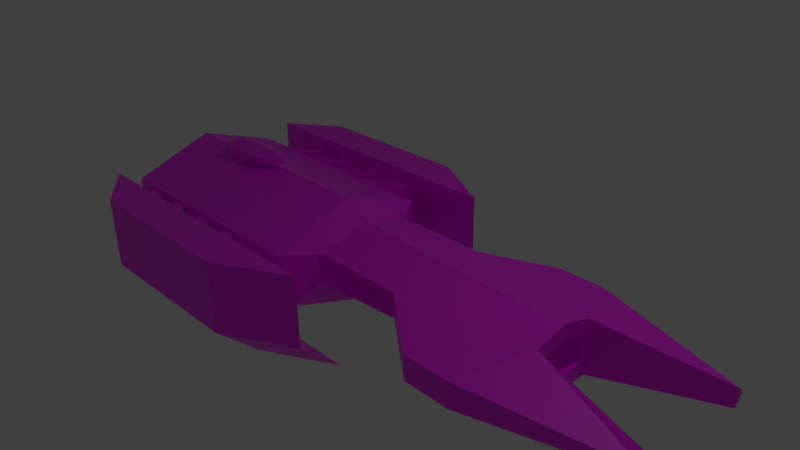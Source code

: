 # Source: endurer.blend  (saved by Blender 2.80.75; exported with 4.5.12 LTS)
import bpy
from mathutils import Matrix  # noqa: F401  (used for matrix-valued properties, if any)

bpy.ops.wm.read_factory_settings(use_empty=True)
scene = bpy.context.scene
scene.name = 'Scene'

# ---- collections
col_collection_1 = bpy.data.collections.new('Collection 1'); scene.collection.children.link(col_collection_1)

# ---- images (referenced by path relative to the original .blend; pixels are not part of the script)
import os
ASSET_DIR = os.environ.get("B2B_ASSET_DIR", "")  # directory of the original .blend (textures are referenced by path, not embedded)
HERE = os.path.dirname(os.path.abspath(__file__))  # packed textures are extracted next to this script under _unpacked/

def load_image(name, relpath, width, height, colorspace="sRGB"):
    """Load a texture the original file referenced (path relative to the .blend, or extracted next to this script)."""
    p = next((c for c in (os.path.join(HERE, relpath), os.path.join(ASSET_DIR, relpath)) if relpath and os.path.exists(c)), "")
    if p:
        img = bpy.data.images.load(p, check_existing=True)
        img.name = name
    else:  # same state as the original file: an image datablock whose file is absent (Cycles renders it pink)
        img = bpy.data.images.new(name, width, height)
        img.source = "FILE"
        img.filepath = "//" + (relpath or name)
    img.colorspace_settings.name = colorspace
    return img
img_untitled_003 = load_image('Untitled.003', '', 1024, 1024, 'sRGB')
img_untitled_001 = load_image('Untitled.001', '', 1024, 1024, 'sRGB')
img_untitled_004 = load_image('Untitled.004', '', 1024, 1024, 'sRGB')

# ---- materials (node trees are filled in below, after node groups)
mat_material = bpy.data.materials.new('Material')
mat_material.alpha_threshold = 0.0
mat_material.use_transparent_shadow = False
mat_material.roughness = 0.5
mat_material.line_color = (0.0, 0.0, 0.0, 1.0)

# ---- material node trees
mat_material.use_nodes = True; mat_material.node_tree.nodes.clear()
_N = mat_material.node_tree.nodes; _L = mat_material.node_tree.links
n0 = _N.new('ShaderNodeTexImage'); n0.name = 'Image Texture.002'; n0.location = (-560, -333)
n0.image = img_untitled_003
n1 = _N.new('ShaderNodeTexImage'); n1.name = 'Image Texture.001'; n1.location = (-597, -15)
n1.image = img_untitled_001
n2 = _N.new('ShaderNodeBsdfPrincipled'); n2.name = 'Principled BSDF.002'; n2.location = (-254, -443)
n2.hide = True
n2.distribution = 'GGX'
n2.subsurface_method = 'BURLEY'
n2.inputs[3].default_value = 1.45
n2.inputs[27].default_value = (0.0, 0.0, 0.0, 1.0)
n2.inputs[28].default_value = 1.0
n3 = _N.new('ShaderNodeBsdfPrincipled'); n3.name = 'Principled BSDF.001'; n3.location = (-239, -134)
n3.hide = True
n3.distribution = 'GGX'
n3.subsurface_method = 'BURLEY'
n3.inputs[3].default_value = 1.45
n3.inputs[27].default_value = (0.0, 0.0, 0.0, 1.0)
n3.inputs[28].default_value = 1.0
n4 = _N.new('ShaderNodeBsdfPrincipled'); n4.name = 'Principled BSDF'; n4.location = (-241, 173)
n4.hide = True
n4.distribution = 'GGX'
n4.subsurface_method = 'BURLEY'
n4.inputs[3].default_value = 1.45
n4.inputs[27].default_value = (0.0, 0.0, 0.0, 1.0)
n4.inputs[28].default_value = 1.0
n5 = _N.new('ShaderNodeMixShader'); n5.name = 'Mix Shader.001'; n5.location = (120, -233)
n6 = _N.new('ShaderNodeMixShader'); n6.name = 'Mix Shader'; n6.location = (135, 80)
n7 = _N.new('ShaderNodeOutputMaterial'); n7.name = 'Material Output'; n7.location = (472, -25)
n8 = _N.new('ShaderNodeTexImage'); n8.name = 'Image Texture'; n8.location = (-580, 271)
n8.image = img_untitled_004
_L.new(n8.outputs[0], n4.inputs[0])
_L.new(n0.outputs[0], n2.inputs[0])
_L.new(n1.outputs[0], n3.inputs[0])
_L.new(n4.outputs[0], n6.inputs[1])
_L.new(n3.outputs[0], n6.inputs[2])
_L.new(n6.outputs[0], n5.inputs[1])
_L.new(n1.outputs[1], n6.inputs[0])
_L.new(n2.outputs[0], n5.inputs[2])
_L.new(n0.outputs[1], n5.inputs[0])
_L.new(n5.outputs[0], n7.inputs[0])
n7.is_active_output = True

# ---- world
world_world = bpy.data.worlds.new('World'); scene.world = world_world
world_world.color = (0.05088, 0.05088, 0.05088)
world_world.use_sun_shadow = False
world_world.sun_shadow_jitter_overblur = 0.0
world_world.cycles.sampling_method = 'MANUAL'

# ---- cameras
cam_camera = bpy.data.cameras.new('Camera')
cam_camera.clip_end = 100.0
cam_camera.lens = 35.0
cam_camera.sensor_width = 32.0
cam_camera.sensor_height = 18.0
cam_camera.ortho_scale = 7.314
cam_camera.dof.focus_distance = 0.0
cam_camera.dof.aperture_fstop = 128.0

# ---- lights
light_lamp = bpy.data.lights.new('Lamp', 'POINT')
light_lamp.transmission_factor = 0.0
light_lamp.cutoff_distance = 30.0
light_lamp.energy = 100.0
light_lamp.shadow_buffer_clip_start = 1.001
light_lamp.shadow_soft_size = 0.1
light_lamp.shadow_maximum_resolution = 0.006
light_lamp.use_absolute_resolution = True

# ---- meshes
me_cube = bpy.data.meshes.new('Cube')
me_cube.from_pydata([(1.134, 0.0, -0.5362), (1.15, -0.7135, -0.1349), (-0.1753, -0.7135, -0.2073), (-0.1753, 0.0, -0.5362), (1.134, 0.0, 0.3648), (1.15, -0.7135, 0.2088), (-0.1753, -0.7135, 0.2088), (-0.1109, 0.0, 0.4255), (3.013, -0.4353, 0.2088), (3.013, 0.0, 0.3323), (3.013, -0.4353, -0.5362), (3.013, 0.0, -0.5362), (-0.4883, -1.164, -0.5204), (-0.4883, 0.0, -0.897), (-0.4883, -1.164, 0.2246), (-0.4883, 0.0, 0.6378), (1.953, -1.32, -0.2797), (1.953, -1.32, 0.05666), (2.596, -1.32, -0.289), (2.596, -1.32, 0.05666), (4.606, -0.7589, -0.2811), (4.606, -0.7589, -0.02396), (4.606, -0.8616, -0.1499), (4.606, -0.8616, -0.1047), (-3.858, -1.164, -0.1072), (-3.858, 0.0, -0.546), (-3.858, -1.164, 0.2246), (-3.858, 0.0, 0.6378), (-4.247, -0.1993, -0.5204), (-4.247, 0.0, -0.5204), (-4.247, -0.1993, 0.2246), (-4.247, 0.0, 0.2246), (-3.825, -1.503, -0.5674), (-3.825, -1.503, 0.4222), (0.3636, -1.503, -0.5674), (0.3636, -1.503, 0.4222), (-3.046, -2.038, -0.5674), (-3.046, -2.038, 0.4222), (-0.6379, -2.038, -0.5674), (-0.6379, -2.038, 0.4222), (0.3636, -0.9074, -1.105), (-3.825, -0.9074, -1.105), (-0.6379, -1.442, -1.105), (-3.046, -1.442, -1.105), (3.013, 0.0, 0.1215), (3.013, -0.3603, 0.04054), (3.013, -0.3603, -0.3467), (3.013, 0.0, 0.1215), (3.013, -0.3603, 0.04054), (3.013, -0.3603, -0.3467), (3.013, 0.0, -0.3467), (2.876, 0.0, 0.1215), (2.876, -0.3603, 0.04054), (2.876, -0.3603, -0.3467), (2.876, 0.0, -0.3467), (-2.114, 0.0, 0.6378), (-2.839, 0.0, 0.6378), (-2.839, -0.2538, 0.5477), (-2.114, 0.0, 0.6781), (-2.839, -0.2394, 0.6863), (-2.114, 0.0, 0.8417), (-2.839, 0.0, 0.8417), (-2.839, -0.2269, 0.7516), (-2.067, -0.189, 0.6942), (-2.01, 0.0, 0.8496), (-2.067, -0.1765, 0.7595), (-3.074, 0.0, 0.6863), (-3.074, 0.0, 0.7516), (-1.865, 0.0, 0.6957), (-1.865, 0.0, 0.761), (-3.795, -0.9914, -0.03079), (-3.795, -0.9914, 0.181), (-3.536, -0.9914, -0.03079), (-3.536, -0.9914, 0.181), (-2.77, -1.656, -0.03079), (-2.77, -1.656, 0.181), (-2.512, -1.656, -0.03079), (-2.512, -1.656, 0.181), (-3.208, -0.9914, -0.03079), (-3.208, -0.9914, 0.181), (-2.949, -0.9914, -0.03079), (-2.949, -0.9914, 0.181), (-2.183, -1.656, -0.03079), (-2.183, -1.656, 0.181), (-1.925, -1.656, -0.03079), (-1.925, -1.656, 0.181), (-2.578, -0.9914, -0.03079), (-2.578, -0.9914, 0.181), (-2.319, -0.9914, -0.03079), (-2.319, -0.9914, 0.181), (-1.554, -1.656, -0.03079), (-1.554, -1.656, 0.181), (-1.295, -1.656, -0.03079), (-1.295, -1.656, 0.181), (-1.984, -0.9914, -0.03079), (-1.984, -0.9914, 0.181), (-1.725, -0.9914, -0.03079), (-1.725, -0.9914, 0.181), (-0.9589, -1.656, -0.03079), (-0.9589, -1.656, 0.181), (-0.7, -1.656, -0.03079), (-0.7, -1.656, 0.181)], [], [(0, 1, 2, 3), (4, 7, 6, 5), (1, 5, 6, 2), (2, 6, 14, 12), (4, 5, 8, 9), (49, 10, 11, 50), (10, 8, 21, 20), (8, 10, 46, 45), (13, 12, 24, 25), (6, 7, 15, 14), (3, 2, 12, 13), (17, 16, 18, 19), (1, 10, 18, 16), (5, 1, 16, 17), (8, 5, 17, 19), (20, 21, 23, 22), (8, 19, 23, 21), (18, 10, 20, 22), (19, 18, 22, 23), (26, 27, 31, 30), (14, 15, 55, 57, 56, 27, 26), (12, 14, 26, 24), (28, 30, 31, 29), (24, 26, 30, 28), (25, 24, 28, 29), (32, 33, 35, 34), (34, 35, 39, 38), (38, 39, 37, 36), (36, 37, 33, 32), (32, 34, 40, 41), (39, 35, 33, 37), (40, 42, 43, 41), (38, 36, 43, 42), (36, 32, 41, 43), (34, 38, 42, 40), (0, 11, 10, 1), (9, 8, 45, 44), (49, 50, 54, 53), (44, 45, 48, 47), (45, 46, 49, 48), (53, 54, 51, 52), (47, 48, 52, 51), (48, 49, 53, 52), (59, 62, 67, 66), (57, 55, 58, 59), (61, 62, 60), (59, 58, 68), (65, 63, 68, 69), (62, 59, 63, 65), (60, 62, 65, 64), (63, 59, 68), (61, 67, 62), (65, 69, 64), (56, 59, 66), (56, 57, 59), (70, 71, 73, 72), (72, 73, 77, 76), (76, 77, 75, 74), (74, 75, 71, 70), (72, 76, 74, 70), (77, 73, 71, 75), (80, 81, 85, 84), (82, 83, 79, 78), (80, 84, 82, 78), (85, 81, 79, 83), (88, 89, 93, 92), (90, 91, 87, 86), (88, 92, 90, 86), (93, 89, 87, 91), (96, 97, 101, 100), (98, 99, 95, 94), (96, 100, 98, 94), (101, 97, 95, 99)])
_uv = me_cube.uv_layers.new(name='UVMap')
_uv.uv.foreach_set('vector', [0.3883, 0.539, 0.2969, 0.5409, 0.3006, 0.3928, 0.3883, 0.3928, 0.5916, 0.537, 0.5899, 0.3979, 0.6731, 0.3907, 0.6731, 0.5386, 0.04341, 0.4145, 0.08177, 0.4145, 0.08177, 0.5624, 0.03533, 0.5624, 0.03533, 0.5624, 0.08177, 0.5624, 0.08353, 0.6236, 0.0003811, 0.6236, 0.54, 0.3899, 0.4585, 0.3879, 0.4895, 0.18, 0.54, 0.1802, 0.3481, 0.2322, 0.3397, 0.2111, 0.3883, 0.2111, 0.3883, 0.2322, 0.7712, 0.5763, 0.7712, 0.6594, 0.5899, 0.6335, 0.5899, 0.6048, 0.8282, 0.7628, 0.8282, 0.6826, 0.8363, 0.703, 0.8363, 0.7447, 0.6795, 0.3836, 0.543, 0.3792, 0.5408, 0.0003811, 0.6795, 0.005511, 0.2677, 0.8024, 0.2595, 0.7192, 0.3072, 0.7113, 0.3072, 0.8491, 0.78, 0.6473, 0.772, 0.56, 0.8319, 0.5229, 0.8319, 0.6594, 0.06478, 0.3022, 0.02724, 0.3022, 0.02621, 0.2305, 0.06478, 0.2305, 0.2969, 0.0003811, 0.3397, 0.2111, 0.2362, 0.1668, 0.2343, 0.09509, 0.08177, 0.4145, 0.04341, 0.4145, 0.02724, 0.3022, 0.06478, 0.3022, 0.4895, 0.18, 0.4585, 0.3879, 0.3891, 0.298, 0.3892, 0.2263, 0.2755, 0.4209, 0.2755, 0.4495, 0.264, 0.4405, 0.264, 0.4355, 0.4895, 0.18, 0.3892, 0.2263, 0.4363, 0.0003811, 0.4509, 0.0008577, 0.2362, 0.1668, 0.3397, 0.2111, 0.3039, 0.3911, 0.2854, 0.3921, 0.06478, 0.2305, 0.02621, 0.2305, 0.04173, 0.0003811, 0.04678, 0.0003812, 0.8274, 0.6602, 0.8274, 0.798, 0.7658, 0.7833, 0.771, 0.7616, 0.3891, 0.798, 0.3891, 0.6602, 0.5705, 0.6602, 0.6514, 0.6903, 0.6514, 0.6602, 0.7651, 0.6602, 0.7651, 0.798, 0.0003811, 0.6236, 0.08353, 0.6236, 0.08353, 0.9996, 0.0465, 0.9996, 0.3259, 0.7105, 0.3259, 0.6274, 0.3481, 0.6274, 0.3481, 0.7105, 0.2098, 0.6644, 0.2098, 0.6274, 0.3259, 0.6274, 0.3259, 0.7105, 0.3517, 0.7117, 0.3517, 0.8505, 0.308, 0.7335, 0.3082, 0.7113, 0.7907, 0.4678, 0.6802, 0.4678, 0.6802, 0.0003811, 0.7907, 0.0003812, 0.1682, 0.4999, 0.2787, 0.4999, 0.2787, 0.6266, 0.1682, 0.6266, 0.4786, 0.3907, 0.5891, 0.3907, 0.5891, 0.6594, 0.4786, 0.6594, 0.08429, 0.7358, 0.1056, 0.6274, 0.209, 0.6477, 0.1878, 0.7561, 0.2336, 0.0003812, 0.2336, 0.4678, 0.144, 0.4678, 0.144, 0.0003811, 0.7915, 0.1122, 0.8511, 0.0003811, 0.8511, 0.4678, 0.7915, 0.3809, 0.144, 0.4678, 0.08429, 0.3561, 0.08429, 0.08731, 0.144, 0.0003811, 0.4786, 0.3907, 0.4786, 0.6594, 0.3891, 0.6594, 0.3891, 0.3907, 0.08429, 0.7358, 0.1878, 0.7561, 0.209, 0.8431, 0.1056, 0.8228, 0.1682, 0.4999, 0.1682, 0.6266, 0.08429, 0.5953, 0.08429, 0.4686, 0.3883, 0.001377, 0.3883, 0.2111, 0.3397, 0.2111, 0.2969, 0.0003811, 0.8751, 0.7761, 0.8282, 0.7628, 0.8363, 0.7447, 0.8751, 0.7534, 0.8366, 0.701, 0.8363, 0.6603, 0.8517, 0.6602, 0.8521, 0.7009, 0.8366, 0.7864, 0.8363, 0.7447, 0.837, 0.7447, 0.8374, 0.7864, 0.8363, 0.7447, 0.8363, 0.703, 0.837, 0.703, 0.837, 0.7447, 0.3492, 0.5416, 0.3492, 0.5819, 0.2969, 0.5819, 0.306, 0.5416, 0.8374, 0.7864, 0.837, 0.7447, 0.8524, 0.7446, 0.8528, 0.7863, 0.837, 0.7447, 0.8366, 0.701, 0.8521, 0.7009, 0.8524, 0.7446, 0.224, 0.8199, 0.2316, 0.8189, 0.2476, 0.8524, 0.24, 0.8559, 0.7269, 0.563, 0.738, 0.4774, 0.7425, 0.4775, 0.7425, 0.5626, 0.2588, 0.8228, 0.2316, 0.8189, 0.2588, 0.7361, 0.224, 0.8199, 0.2098, 0.741, 0.2138, 0.715, 0.2348, 0.744, 0.228, 0.7459, 0.2138, 0.715, 0.2231, 0.7113, 0.2316, 0.8189, 0.224, 0.8199, 0.228, 0.7459, 0.2348, 0.744, 0.2588, 0.7361, 0.2316, 0.8189, 0.2348, 0.744, 0.2491, 0.7223, 0.228, 0.7459, 0.224, 0.8199, 0.2138, 0.715, 0.2588, 0.8228, 0.2476, 0.8524, 0.2316, 0.8189, 0.2348, 0.744, 0.2231, 0.7113, 0.2491, 0.7223, 0.2134, 0.8465, 0.224, 0.8199, 0.24, 0.8559, 0.2795, 0.4201, 0.264, 0.3943, 0.2795, 0.3928, 0.2343, 0.4409, 0.2343, 0.4172, 0.2632, 0.4172, 0.2632, 0.4409, 0.3647, 0.5416, 0.3883, 0.5416, 0.3883, 0.678, 0.3647, 0.678, 0.2343, 0.4165, 0.2343, 0.3928, 0.2632, 0.3928, 0.2632, 0.4165, 0.5899, 0.563, 0.5899, 0.5393, 0.7262, 0.5393, 0.7262, 0.563, 0.2962, 0.4171, 0.2962, 0.5534, 0.2804, 0.5292, 0.2804, 0.3928, 0.3647, 0.8393, 0.3647, 0.703, 0.3804, 0.6787, 0.3804, 0.8151, 0.3647, 0.5416, 0.3883, 0.5416, 0.3883, 0.678, 0.3647, 0.678, 0.5899, 0.563, 0.5899, 0.5393, 0.7262, 0.5393, 0.7262, 0.563, 0.2962, 0.4171, 0.2962, 0.5534, 0.2804, 0.5292, 0.2804, 0.3928, 0.3647, 0.8393, 0.3647, 0.703, 0.3804, 0.6787, 0.3804, 0.8151, 0.3647, 0.5416, 0.3883, 0.5416, 0.3883, 0.678, 0.3647, 0.678, 0.5899, 0.563, 0.5899, 0.5393, 0.7262, 0.5393, 0.7262, 0.563, 0.2962, 0.4171, 0.2962, 0.5534, 0.2804, 0.5292, 0.2804, 0.3928, 0.3647, 0.8393, 0.3647, 0.703, 0.3804, 0.6787, 0.3804, 0.8151, 0.3647, 0.5416, 0.3883, 0.5416, 0.3883, 0.678, 0.3647, 0.678, 0.5899, 0.563, 0.5899, 0.5393, 0.7262, 0.5393, 0.7262, 0.563, 0.2962, 0.4171, 0.2962, 0.5534, 0.2804, 0.5292, 0.2804, 0.3928, 0.3647, 0.8393, 0.3647, 0.703, 0.3804, 0.6787, 0.3804, 0.8151])
me_cube.materials.append(mat_material)
me_cube.use_remesh_preserve_volume = False
me_cube.use_remesh_preserve_attributes = False
me_cube.use_mirror_vertex_groups = False
me_cube.update()

# ---- objects
ob_main = bpy.data.objects.new('main', me_cube)
ob_lamp = bpy.data.objects.new('Lamp', light_lamp)
ob_camera = bpy.data.objects.new('Camera', cam_camera)
ob_engine = bpy.data.objects.new('engine', None)
ob_engine_001 = bpy.data.objects.new('engine.001', None)
ob_engine_002 = bpy.data.objects.new('engine.002', None)
ob_engine_005 = bpy.data.objects.new('engine.005', None)
ob_engine_004 = bpy.data.objects.new('engine.004', None)
ob_engine_003 = bpy.data.objects.new('engine.003', None)
ob_turret = bpy.data.objects.new('turret', None)
ob_turret_001 = bpy.data.objects.new('turret.001', None)
ob_turret_002 = bpy.data.objects.new('turret.002', None)
ob_thruster_light = bpy.data.objects.new('thruster_light', None)

# ---- transforms, parenting, visibility, modifiers, constraints
ob_main.location = (0.0, 0.0, 0.0)
ob_main.lock_rotations_4d = False
ob_main.empty_display_type = 'ARROWS'
ob_main.lineart.crease_threshold = 0.0
_vg = ob_main.vertex_groups.new(name='Base')
_vg = ob_main.vertex_groups.new(name='turret_1')
_vg = ob_main.vertex_groups.new(name='weapon_1')
_vg = ob_main.vertex_groups.new(name='turret_2')
_vg = ob_main.vertex_groups.new(name='weapon_2')
_vg = ob_main.vertex_groups.new(name='turret_3')
_vg = ob_main.vertex_groups.new(name='weapon_3')
_vg = ob_main.vertex_groups.new(name='Bone.003')
_m = ob_main.modifiers.new('Mirror', 'MIRROR')
_m.use_axis = (False, True, False)
_m.use_clip = True
ob_lamp.location = (4.076, 1.005, 5.904)
ob_lamp.rotation_euler = (0.6503, 0.05522, 1.866)
ob_lamp.lock_rotations_4d = False
ob_lamp.empty_display_type = 'ARROWS'
ob_lamp.color = (0.0, 0.0, 0.0, 0.0)
ob_lamp.lineart.crease_threshold = 0.0
ob_camera.location = (7.481, -6.508, 5.344)
ob_camera.rotation_euler = (1.109, 0.01082, 0.8149)
ob_camera.lock_rotations_4d = False
ob_camera.empty_display_type = 'ARROWS'
ob_camera.color = (0.0, 0.0, 0.0, 0.0)
ob_camera.display_type = 'WIRE'
ob_camera.lineart.crease_threshold = 0.0
ob_engine.location = (-4.357, 0.5399, 0.19)
ob_engine.lineart.crease_threshold = 0.0
ob_engine_001.location = (-4.357, 0.5399, -0.1617)
ob_engine_001.lineart.crease_threshold = 0.0
ob_engine_002.location = (-4.357, 0.5399, -0.5496)
ob_engine_002.lineart.crease_threshold = 0.0
ob_engine_005.location = (-4.357, -0.5399, 0.19)
ob_engine_005.lineart.crease_threshold = 0.0
ob_engine_004.location = (-4.357, -0.5399, -0.1617)
ob_engine_004.lineart.crease_threshold = 0.0
ob_engine_003.location = (-4.357, -0.5299, -0.5496)
ob_engine_003.lineart.crease_threshold = 0.0
ob_turret.location = (-0.9489, -0.6441, 0.5783)
ob_turret.lineart.crease_threshold = 0.0
ob_turret_001.location = (-0.9489, 0.6441, 0.5783)
ob_turret_001.lineart.crease_threshold = 0.0
ob_turret_002.location = (2.265, 0.0, 0.5783)
ob_turret_002.lineart.crease_threshold = 0.0
ob_thruster_light.location = (-4.547, 0.0, -0.2169)
ob_thruster_light.lineart.crease_threshold = 0.0

# ---- collection membership
col_collection_1.objects.link(ob_main)
col_collection_1.objects.link(ob_lamp)
col_collection_1.objects.link(ob_camera)
col_collection_1.objects.link(ob_engine)
col_collection_1.objects.link(ob_engine_001)
col_collection_1.objects.link(ob_engine_002)
col_collection_1.objects.link(ob_engine_005)
col_collection_1.objects.link(ob_engine_004)
col_collection_1.objects.link(ob_engine_003)
col_collection_1.objects.link(ob_turret)
col_collection_1.objects.link(ob_turret_001)
col_collection_1.objects.link(ob_turret_002)
col_collection_1.objects.link(ob_thruster_light)

# ---- scene / render settings (as saved in the file)
scene.camera = ob_camera
scene.frame_start = 1; scene.frame_end = 250; scene.frame_set(855)
scene.render.engine = 'BLENDER_EEVEE_NEXT'
scene.render.resolution_percentage = 50
scene.render.dither_intensity = 0.0
scene.cycles.use_denoising = False
scene.cycles.samples = 128
scene.cycles.sampling_pattern = 'TABULATED_SOBOL'
scene.cycles.light_sampling_threshold = 0.0
scene.cycles.use_adaptive_sampling = False
scene.cycles.use_light_tree = False
scene.cycles.blur_glossy = 0.0
scene.cycles.sample_clamp_indirect = 0.0
scene.view_settings.view_transform = 'Standard'
bpy.context.view_layer.update()
